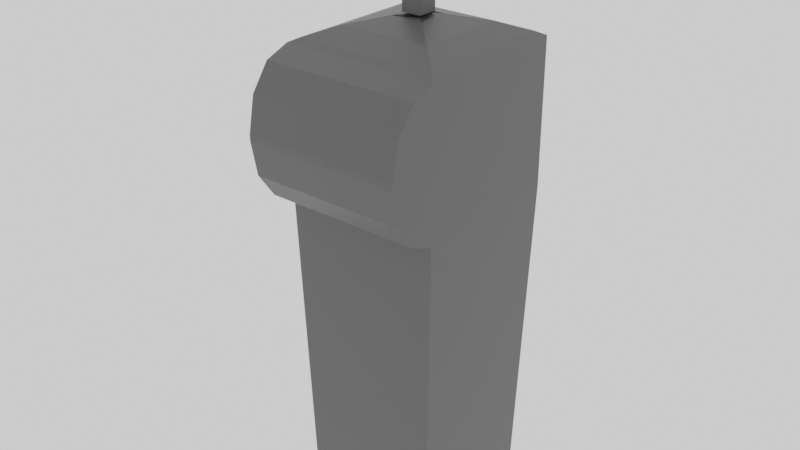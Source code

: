 # Source: moneytower2.blend  (saved by Blender 2.93.20; exported with 4.5.12 LTS)
import bpy
from mathutils import Matrix  # noqa: F401  (used for matrix-valued properties, if any)

bpy.ops.wm.read_factory_settings(use_empty=True)
scene = bpy.context.scene
scene.name = 'Scene'

# ---- collections
col_collection = bpy.data.collections.new('Collection'); scene.collection.children.link(col_collection)

# ---- materials (node trees are filled in below, after node groups)
mat_material_037 = bpy.data.materials.new('Material.037')
mat_material_037.use_transparent_shadow = False

# ---- material node trees
mat_material_037.use_nodes = True; mat_material_037.node_tree.nodes.clear()
_N = mat_material_037.node_tree.nodes; _L = mat_material_037.node_tree.links
n0 = _N.new('ShaderNodeBsdfPrincipled'); n0.name = 'Principled BSDF'; n0.location = (10, 300)
n0.distribution = 'GGX'
n0.subsurface_method = 'BURLEY'
n0.inputs[0].default_value = (0.05222, 0.05222, 0.05222, 1.0)
n0.inputs[3].default_value = 1.45
n0.inputs[13].default_value = 1.0
n0.inputs[27].default_value = (0.0, 0.0, 0.0, 1.0)
n0.inputs[28].default_value = 1.0
n1 = _N.new('ShaderNodeOutputMaterial'); n1.name = 'Material Output'; n1.location = (300, 300)
_L.new(n0.outputs[0], n1.inputs[0])
n1.is_active_output = True

# ---- world
world_world = bpy.data.worlds.new('World'); scene.world = world_world
world_world.use_nodes = True; world_world.node_tree.nodes.clear()
_N = world_world.node_tree.nodes; _L = world_world.node_tree.links
n0 = _N.new('ShaderNodeOutputWorld'); n0.name = 'World Output'; n0.location = (300, 300)
n1 = _N.new('ShaderNodeBackground'); n1.name = 'Background'; n1.location = (10, 300)
n1.inputs[0].default_value = (0.9404, 0.9404, 0.9404, 1.0)
_L.new(n1.outputs[0], n0.inputs[0])
n0.is_active_output = True
world_world.color = (0.05088, 0.05088, 0.05088)
world_world.use_sun_shadow = False
world_world.sun_shadow_jitter_overblur = 0.0

# ---- meshes
me_cube_044 = bpy.data.meshes.new('Cube.044')
me_cube_044.from_pydata([(-1.0, -1.0, -1.0), (-1.116, -1.116, 3.357), (-1.0, 1.0, -1.0), (-1.116, 1.116, 3.357), (1.0, -1.0, -1.0), (1.116, -1.116, 3.357), (1.0, 1.0, -1.0), (1.116, 1.116, 3.357), (-1.116, -1.116, 5.383), (-1.116, 1.116, 5.383), (1.116, 1.116, 5.383), (1.116, -1.116, 5.383), (1.116, -1.807, 4.326), (1.116, -1.116, 3.357), (1.116, -1.714, 3.841), (1.116, -1.461, 3.487), (-1.116, -1.116, 3.357), (-1.116, -1.807, 4.326), (-1.116, -1.461, 3.487), (-1.116, -1.714, 3.841), (1.116, -1.116, 5.383), (1.116, -1.807, 4.414), (1.116, -1.461, 5.253), (1.116, -1.714, 4.898), (-1.116, -1.807, 4.414), (-1.116, -1.116, 5.383), (-1.116, -1.714, 4.898), (-1.116, -1.461, 5.253), (-1.002, -1.002, 5.442), (0.1409, 0.1409, 5.72), (-0.6518, -0.6518, 5.581), (-0.2337, -0.2337, 5.682), (0.1409, -0.1409, 5.72), (-1.002, 1.002, 5.442), (-0.2337, 0.2337, 5.682), (-0.6518, 0.6518, 5.581), (-0.1409, -0.1409, 5.72), (1.002, 1.002, 5.442), (0.2337, 0.2337, 5.682), (0.6518, 0.6518, 5.581), (-0.1409, 0.1409, 5.72), (1.002, -1.002, 5.442), (0.2337, -0.2337, 5.682), (0.6518, -0.6518, 5.581), (0.1409, 0.1409, 6.826), (-0.01297, -0.01297, 6.979), (0.1203, 0.1203, 6.902), (0.06395, 0.06395, 6.959), (-0.01297, 0.01297, 6.979), (0.1409, -0.1409, 6.826), (0.06395, -0.06395, 6.959), (0.1203, -0.1203, 6.902), (0.01297, 0.01297, 6.979), (-0.1409, -0.1409, 6.826), (-0.06395, -0.06395, 6.959), (-0.1203, -0.1203, 6.902), (0.01297, -0.01297, 6.979), (-0.1409, 0.1409, 6.826), (-0.06395, 0.06395, 6.959), (-0.1203, 0.1203, 6.902)], [], [(0, 1, 3, 2), (2, 3, 7, 6), (6, 7, 5, 4), (4, 5, 1, 0), (2, 6, 4, 0), (5, 7, 10, 11), (10, 9, 33, 37), (3, 1, 8, 9), (8, 1, 16, 18, 19, 17, 24, 26, 27, 25), (7, 3, 9, 10), (5, 11, 20, 22, 23, 21, 12, 14, 15, 13), (17, 12, 21, 24), (11, 8, 25, 20), (12, 17, 19, 14), (14, 19, 18, 15), (15, 18, 16, 13), (20, 25, 27, 22), (22, 27, 26, 23), (23, 26, 24, 21), (1, 5, 13, 16), (8, 11, 41, 28), (11, 10, 37, 41), (29, 32, 34, 31), (31, 34, 35, 30), (30, 35, 33, 28), (32, 36, 38, 34), (34, 38, 39, 35), (35, 39, 37, 33), (36, 40, 42, 38), (38, 42, 43, 39), (39, 43, 41, 37), (40, 29, 31, 42), (42, 31, 30, 43), (43, 30, 28, 41), (9, 8, 28, 33), (29, 40, 57, 44), (36, 32, 49, 53), (52, 48, 45, 56), (40, 36, 53, 57), (45, 48, 50, 47), (47, 50, 51, 46), (46, 51, 49, 44), (48, 52, 54, 50), (50, 54, 55, 51), (51, 55, 53, 49), (52, 56, 58, 54), (54, 58, 59, 55), (55, 59, 57, 53), (56, 45, 47, 58), (58, 47, 46, 59), (59, 46, 44, 57), (32, 29, 44, 49)])
_uv = me_cube_044.uv_layers.new(name='UVMap')
_uv.uv.foreach_set('vector', [0.375, 0.0, 0.625, 0.0, 0.625, 0.25, 0.375, 0.25, 0.375, 0.25, 0.625, 0.25, 0.625, 0.5, 0.375, 0.5, 0.375, 0.5, 0.625, 0.5, 0.625, 0.75, 0.375, 0.75, 0.375, 0.75, 0.625, 0.75, 0.625, 1.0, 0.375, 1.0, 0.125, 0.5, 0.375, 0.5, 0.375, 0.75, 0.125, 0.75, 0.625, 0.75, 0.625, 0.5, 0.625, 0.5, 0.625, 0.75, 0.625, 0.5, 0.625, 0.25, 0.625, 0.25, 0.625, 0.5, 0.625, 0.25, 0.625, 0.0, 0.625, 0.0, 0.625, 0.25, 0.625, 0.0, 0.625, 0.0, 0.625, 0.0, 0.625, 0.0, 0.625, 0.0, 0.625, 0.0, 0.625, 0.0, 0.625, 0.0, 0.625, 0.0, 0.625, 0.0, 0.625, 0.5, 0.625, 0.25, 0.625, 0.25, 0.625, 0.5, 0.625, 0.75, 0.625, 0.75, 0.625, 0.75, 0.625, 0.75, 0.625, 0.75, 0.625, 0.75, 0.625, 0.75, 0.625, 0.75, 0.625, 0.75, 0.625, 0.75, 0.625, 1.0, 0.625, 0.75, 0.625, 0.75, 0.625, 1.0, 0.625, 0.75, 0.875, 0.75, 0.875, 0.75, 0.625, 0.75, 0.625, 0.75, 0.625, 1.0, 0.625, 1.0, 0.625, 0.75, 0.625, 0.75, 0.625, 1.0, 0.625, 1.0, 0.625, 0.75, 0.625, 0.75, 0.625, 1.0, 0.625, 1.0, 0.625, 0.75, 0.625, 0.75, 0.875, 0.75, 0.875, 0.75, 0.625, 0.75, 0.625, 0.75, 0.625, 1.0, 0.625, 1.0, 0.625, 0.75, 0.625, 0.75, 0.625, 1.0, 0.625, 1.0, 0.625, 0.75, 0.625, 1.0, 0.625, 0.75, 0.625, 0.75, 0.625, 1.0, 0.875, 0.75, 0.625, 0.75, 0.625, 0.75, 0.875, 0.75, 0.625, 0.75, 0.625, 0.5, 0.625, 0.5, 0.625, 0.75, 0.7121, 0.5871, 0.7121, 0.6629, 0.8129, 0.5621, 0.8129, 0.6879, 0.8129, 0.6879, 0.8129, 0.5621, 0.875, 0.5, 0.875, 0.75, 0.625, 0.002395, 0.625, 0.2476, 0.625, 0.25, 0.625, 0.0, 0.7121, 0.6629, 0.7879, 0.6629, 0.6871, 0.5621, 0.8129, 0.5621, 0.8129, 0.5621, 0.6871, 0.5621, 0.625, 0.5, 0.875, 0.5, 0.625, 0.2524, 0.625, 0.4976, 0.625, 0.5, 0.625, 0.25, 0.7879, 0.6629, 0.7879, 0.5871, 0.6871, 0.6879, 0.6871, 0.5621, 0.6871, 0.5621, 0.6871, 0.6879, 0.6262, 0.7488, 0.625, 0.5024, 0.625, 0.5024, 0.6262, 0.7488, 0.625, 0.75, 0.625, 0.5, 0.7879, 0.5871, 0.7121, 0.5871, 0.8129, 0.6879, 0.6871, 0.6879, 0.6871, 0.6879, 0.8129, 0.6879, 0.8726, 0.75, 0.6262, 0.7488, 0.6262, 0.7488, 0.8726, 0.75, 0.875, 0.75, 0.625, 0.75, 0.625, 0.25, 0.625, 0.0, 0.625, 0.0, 0.625, 0.25, 0.7121, 0.5871, 0.7879, 0.5871, 0.7879, 0.5871, 0.7121, 0.5871, 0.7879, 0.6629, 0.7121, 0.6629, 0.7121, 0.6629, 0.7879, 0.6629, 0.7465, 0.6215, 0.7535, 0.6215, 0.7535, 0.6285, 0.7465, 0.6285, 0.7879, 0.5871, 0.7879, 0.6629, 0.7879, 0.6629, 0.7879, 0.5871, 0.7535, 0.6285, 0.7535, 0.6215, 0.7328, 0.6422, 0.7328, 0.6078, 0.7328, 0.6078, 0.7328, 0.6422, 0.7148, 0.6602, 0.7148, 0.5898, 0.7148, 0.5898, 0.7148, 0.6602, 0.7121, 0.6629, 0.7121, 0.5871, 0.7535, 0.6215, 0.7465, 0.6215, 0.7672, 0.6422, 0.7328, 0.6422, 0.7328, 0.6422, 0.7672, 0.6422, 0.7852, 0.6602, 0.7148, 0.6602, 0.7148, 0.6602, 0.7852, 0.6602, 0.7879, 0.6629, 0.7121, 0.6629, 0.7465, 0.6215, 0.7465, 0.6285, 0.7672, 0.6078, 0.7672, 0.6422, 0.7672, 0.6422, 0.7672, 0.6078, 0.7852, 0.5898, 0.7852, 0.6602, 0.7852, 0.6602, 0.7852, 0.5898, 0.7879, 0.5871, 0.7879, 0.6629, 0.7465, 0.6285, 0.7535, 0.6285, 0.7328, 0.6078, 0.7672, 0.6078, 0.7672, 0.6078, 0.7328, 0.6078, 0.7148, 0.5898, 0.7852, 0.5898, 0.7852, 0.5898, 0.7148, 0.5898, 0.7121, 0.5871, 0.7879, 0.5871, 0.7121, 0.6629, 0.7121, 0.5871, 0.7121, 0.5871, 0.7121, 0.6629])
me_cube_044.materials.append(mat_material_037)
me_cube_044.use_remesh_fix_poles = True
me_cube_044.use_remesh_preserve_attributes = False
me_cube_044.update()

# ---- objects
ob_cube = bpy.data.objects.new('Cube', me_cube_044)

# ---- transforms, parenting, visibility, modifiers, constraints
ob_cube.location = (0.0, 0.0, 0.4443)

# ---- collection membership
col_collection.objects.link(ob_cube)

# ---- scene / render settings (as saved in the file)
scene.frame_start = 1; scene.frame_end = 250; scene.frame_set(247)
scene.render.engine = 'BLENDER_EEVEE_NEXT'
scene.cycles.use_denoising = False
scene.cycles.samples = 128
scene.cycles.sampling_pattern = 'TABULATED_SOBOL'
scene.cycles.use_adaptive_sampling = False
scene.cycles.use_light_tree = False
scene.view_settings.view_transform = 'Filmic'
bpy.context.view_layer.update()

# ---- added for rendering (the .blend has no active camera): camera
cam_auto = bpy.data.cameras.new('AutoCamera')
cam_auto.lens = 50.0
cam_auto.sensor_width = 36.0
cam_auto.clip_end = 1000.0
ob_auto_camera = bpy.data.objects.new('AutoCamera', cam_auto)
scene.collection.objects.link(ob_auto_camera)
ob_auto_camera.location = (8.12872, -10.1001, 9.93693)
ob_auto_camera.rotation_euler = (1.09748, -7.21219e-08, 0.694738)
scene.camera = ob_auto_camera
bpy.context.view_layer.update()
